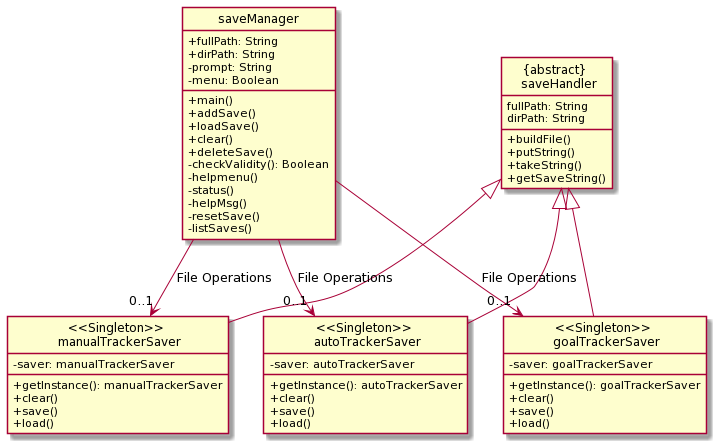

The diagram above was rendered by PlantUML. Its source (embedded in the PNG):
@startuml
hide circle
skinparam classAttributeIconSize 0

class "saveManager" {
+fullPath: String
+dirPath: String
-prompt: String
-menu: Boolean
+main()
+addSave()
+loadSave()
+clear()
+deleteSave()
-checkValidity(): Boolean
-helpmenu()
-status()
-helpMsg()
-resetSave()
-listSaves()
}

class "{abstract} \n saveHandler" {
fullPath: String
dirPath: String
+buildFile()
+putString()
+takeString()
+getSaveString()
}

class "<<Singleton>> \n manualTrackerSaver" {
-saver: manualTrackerSaver
+getInstance(): manualTrackerSaver
+clear()
+save()
+load()
}
class "<<Singleton>> \n goalTrackerSaver" {
-saver: goalTrackerSaver
+getInstance(): goalTrackerSaver
+clear()
+save()
+load()
}
class "<<Singleton>> \n autoTrackerSaver" {
-saver: autoTrackerSaver
+getInstance(): autoTrackerSaver
+clear()
+save()
+load()
}

"{abstract} \n saveHandler" <|-- "<<Singleton>> \n manualTrackerSaver"
"{abstract} \n saveHandler" <|-- "<<Singleton>> \n goalTrackerSaver"
"{abstract} \n saveHandler" <|-- "<<Singleton>> \n autoTrackerSaver"
"saveManager" --> "0..1" "<<Singleton>> \n manualTrackerSaver" : File Operations
"saveManager" --> "0..1" "<<Singleton>> \n goalTrackerSaver" : File Operations
"saveManager" --> "0..1" "<<Singleton>> \n autoTrackerSaver" : File Operations
@enduml